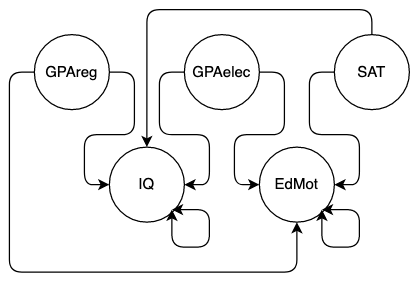

The diagram above was exported from draw.io. Its source (the exported page's mxGraphModel, read from the mxfile embedded in the PNG):
<mxGraphModel dx="541" dy="322" grid="1" gridSize="10" guides="1" tooltips="1" connect="1" arrows="1" fold="1" page="1" pageScale="1" pageWidth="850" pageHeight="1100" math="0" shadow="0">
  <root>
    <mxCell id="0" />
    <mxCell id="1" parent="0" />
    <mxCell id="w24iR2Ryjf4fJZoElSgY-19" style="edgeStyle=orthogonalEdgeStyle;rounded=1;orthogonalLoop=1;jettySize=auto;html=1;exitX=1;exitY=0.5;exitDx=0;exitDy=0;entryX=0;entryY=0.5;entryDx=0;entryDy=0;startArrow=none;startFill=0;" edge="1" parent="1" source="w24iR2Ryjf4fJZoElSgY-1" target="w24iR2Ryjf4fJZoElSgY-4">
      <mxGeometry relative="1" as="geometry" />
    </mxCell>
    <mxCell id="w24iR2Ryjf4fJZoElSgY-22" style="edgeStyle=orthogonalEdgeStyle;rounded=1;orthogonalLoop=1;jettySize=auto;html=1;exitX=0;exitY=0.5;exitDx=0;exitDy=0;entryX=0.5;entryY=1;entryDx=0;entryDy=0;startArrow=none;startFill=0;" edge="1" parent="1" source="w24iR2Ryjf4fJZoElSgY-1" target="w24iR2Ryjf4fJZoElSgY-5">
      <mxGeometry relative="1" as="geometry">
        <Array as="points">
          <mxPoint x="270" y="230" />
          <mxPoint x="270" y="390" />
          <mxPoint x="500" y="390" />
        </Array>
      </mxGeometry>
    </mxCell>
    <mxCell id="w24iR2Ryjf4fJZoElSgY-1" value="GPAreg" style="ellipse;whiteSpace=wrap;html=1;aspect=fixed;" vertex="1" parent="1">
      <mxGeometry x="290" y="200" width="60" height="60" as="geometry" />
    </mxCell>
    <mxCell id="w24iR2Ryjf4fJZoElSgY-20" style="edgeStyle=orthogonalEdgeStyle;rounded=1;orthogonalLoop=1;jettySize=auto;html=1;exitX=0;exitY=0.5;exitDx=0;exitDy=0;entryX=1;entryY=0.5;entryDx=0;entryDy=0;startArrow=none;startFill=0;" edge="1" parent="1" source="w24iR2Ryjf4fJZoElSgY-2" target="w24iR2Ryjf4fJZoElSgY-4">
      <mxGeometry relative="1" as="geometry" />
    </mxCell>
    <mxCell id="w24iR2Ryjf4fJZoElSgY-23" style="edgeStyle=orthogonalEdgeStyle;rounded=1;orthogonalLoop=1;jettySize=auto;html=1;exitX=1;exitY=0.5;exitDx=0;exitDy=0;entryX=0;entryY=0.5;entryDx=0;entryDy=0;startArrow=none;startFill=0;" edge="1" parent="1" source="w24iR2Ryjf4fJZoElSgY-2" target="w24iR2Ryjf4fJZoElSgY-5">
      <mxGeometry relative="1" as="geometry" />
    </mxCell>
    <mxCell id="w24iR2Ryjf4fJZoElSgY-2" value="GPAelec" style="ellipse;whiteSpace=wrap;html=1;aspect=fixed;" vertex="1" parent="1">
      <mxGeometry x="410" y="200" width="60" height="60" as="geometry" />
    </mxCell>
    <mxCell id="w24iR2Ryjf4fJZoElSgY-21" style="edgeStyle=orthogonalEdgeStyle;rounded=1;orthogonalLoop=1;jettySize=auto;html=1;exitX=0.5;exitY=0;exitDx=0;exitDy=0;entryX=0.5;entryY=0;entryDx=0;entryDy=0;startArrow=none;startFill=0;" edge="1" parent="1" source="w24iR2Ryjf4fJZoElSgY-3" target="w24iR2Ryjf4fJZoElSgY-4">
      <mxGeometry relative="1" as="geometry" />
    </mxCell>
    <mxCell id="w24iR2Ryjf4fJZoElSgY-24" style="edgeStyle=orthogonalEdgeStyle;rounded=1;orthogonalLoop=1;jettySize=auto;html=1;exitX=0;exitY=0.5;exitDx=0;exitDy=0;entryX=1;entryY=0.5;entryDx=0;entryDy=0;startArrow=none;startFill=0;" edge="1" parent="1" source="w24iR2Ryjf4fJZoElSgY-3" target="w24iR2Ryjf4fJZoElSgY-5">
      <mxGeometry relative="1" as="geometry" />
    </mxCell>
    <mxCell id="w24iR2Ryjf4fJZoElSgY-3" value="&lt;div&gt;SAT&lt;/div&gt;" style="ellipse;whiteSpace=wrap;html=1;aspect=fixed;" vertex="1" parent="1">
      <mxGeometry x="530" y="200" width="60" height="60" as="geometry" />
    </mxCell>
    <mxCell id="w24iR2Ryjf4fJZoElSgY-4" value="&lt;div&gt;IQ&lt;/div&gt;" style="ellipse;whiteSpace=wrap;html=1;aspect=fixed;" vertex="1" parent="1">
      <mxGeometry x="350" y="290" width="60" height="60" as="geometry" />
    </mxCell>
    <mxCell id="w24iR2Ryjf4fJZoElSgY-5" value="EdMot" style="ellipse;whiteSpace=wrap;html=1;aspect=fixed;" vertex="1" parent="1">
      <mxGeometry x="470" y="290" width="60" height="60" as="geometry" />
    </mxCell>
    <mxCell id="w24iR2Ryjf4fJZoElSgY-17" style="edgeStyle=orthogonalEdgeStyle;rounded=1;orthogonalLoop=1;jettySize=auto;html=1;startArrow=classic;startFill=1;" edge="1" parent="1">
      <mxGeometry relative="1" as="geometry">
        <mxPoint x="520" y="340" as="sourcePoint" />
        <mxPoint x="520" y="340" as="targetPoint" />
        <Array as="points">
          <mxPoint x="550" y="370" />
          <mxPoint x="550" y="340" />
          <mxPoint x="520" y="340" />
        </Array>
      </mxGeometry>
    </mxCell>
    <mxCell id="w24iR2Ryjf4fJZoElSgY-25" style="edgeStyle=orthogonalEdgeStyle;rounded=1;orthogonalLoop=1;jettySize=auto;html=1;startArrow=classic;startFill=1;" edge="1" parent="1">
      <mxGeometry relative="1" as="geometry">
        <mxPoint x="400" y="340" as="sourcePoint" />
        <mxPoint x="400" y="340" as="targetPoint" />
        <Array as="points">
          <mxPoint x="430" y="370" />
          <mxPoint x="430" y="340" />
          <mxPoint x="400" y="340" />
        </Array>
      </mxGeometry>
    </mxCell>
  </root>
</mxGraphModel>